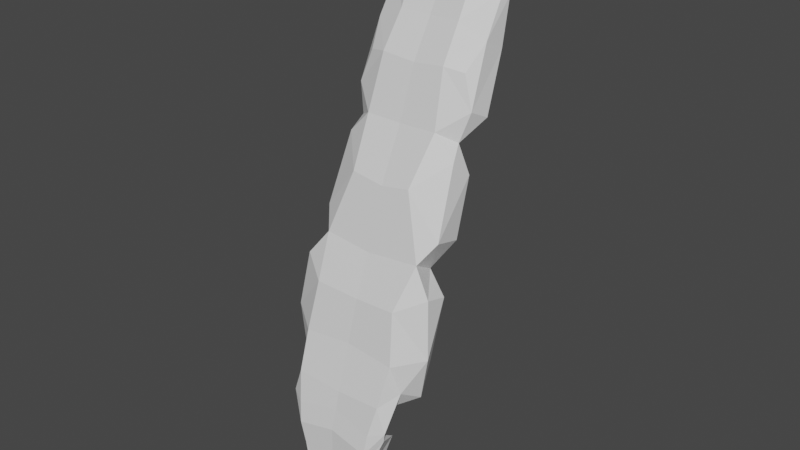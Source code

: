 # Source: Sternum.blend  (saved by Blender 2.90.8; exported with 4.5.12 LTS)
import bpy
from mathutils import Matrix  # noqa: F401  (used for matrix-valued properties, if any)

bpy.ops.wm.read_factory_settings(use_empty=True)
scene = bpy.context.scene
scene.name = 'Scene'

# ---- materials (node trees are filled in below, after node groups)
mat_default_obj = bpy.data.materials.new('Default OBJ')
mat_default_obj.use_transparent_shadow = False

# ---- material node trees
mat_default_obj.use_nodes = True; mat_default_obj.node_tree.nodes.clear()
_N = mat_default_obj.node_tree.nodes; _L = mat_default_obj.node_tree.links
n0 = _N.new('ShaderNodeBsdfPrincipled'); n0.name = 'Principled BSDF'; n0.location = (10, 300)
n0.distribution = 'GGX'
n0.subsurface_method = 'BURLEY'
n0.inputs[3].default_value = 1.45
n0.inputs[27].default_value = (0.0, 0.0, 0.0, 1.0)
n0.inputs[28].default_value = 1.0
n1 = _N.new('ShaderNodeOutputMaterial'); n1.name = 'Material Output'; n1.location = (320, 270)
_L.new(n0.outputs[0], n1.inputs[0])
n1.is_active_output = True

# ---- world
world_world = bpy.data.worlds.new('World'); scene.world = world_world
world_world.use_nodes = True; world_world.node_tree.nodes.clear()
_N = world_world.node_tree.nodes; _L = world_world.node_tree.links
n0 = _N.new('ShaderNodeOutputWorld'); n0.name = 'World Output'; n0.location = (300, 300)
n1 = _N.new('ShaderNodeBackground'); n1.name = 'Background'; n1.location = (10, 300)
n1.inputs[0].default_value = (0.05088, 0.05088, 0.05088, 1.0)
_L.new(n1.outputs[0], n0.inputs[0])
n0.is_active_output = True
world_world.color = (0.05088, 0.05088, 0.05088)
world_world.use_sun_shadow = False
world_world.sun_shadow_jitter_overblur = 0.0

# ---- meshes
me_mainskeleton_006 = bpy.data.meshes.new('mainSkeleton.006')
me_mainskeleton_006.from_pydata([(3.553, -4.593, -2.329), (3.166, -4.212, -2.301), (3.557, -3.963, -2.5), (2.872, -6.544, -1.22), (2.872, -7.568, -1.218), (3.226, -6.86, -1.196), (3.301, -6.639, -1.208), (2.872, -6.134, -1.335), (2.872, -6.33, -1.293), (3.325, -6.418, -1.242), (3.385, -6.099, -1.324), (3.301, -6.639, -1.208), (3.325, -6.418, -1.242), (2.872, -6.33, -1.293), (2.872, -6.544, -1.22), (2.872, -5.641, -1.494), (2.872, -6.134, -1.335), (3.385, -6.099, -1.324), (3.416, -5.694, -1.486), (3.352, -5.153, -1.599), (3.437, -4.72, -1.856), (2.872, -4.75, -1.813), (2.872, -5.193, -1.631), (2.872, -3.546, -2.294), (2.872, -4.108, -2.019), (3.216, -4.043, -2.002), (3.283, -3.543, -2.305), (2.872, -2.586, -2.741), (2.872, -2.992, -2.5), (3.234, -2.951, -2.482), (3.215, -2.577, -2.729), (2.872, -2.005, -3.066), (3.225, -2.027, -3.009), (3.29, -1.61, -3.316), (2.872, -1.6, -3.303), (2.518, -6.86, -1.196), (2.872, -7.568, -1.218), (2.872, -6.544, -1.22), (2.443, -6.639, -1.208), (2.418, -6.418, -1.242), (2.872, -6.33, -1.293), (2.872, -6.134, -1.335), (2.359, -6.099, -1.324), (2.872, -6.33, -1.293), (2.418, -6.418, -1.242), (2.443, -6.639, -1.208), (2.872, -6.544, -1.22), (2.359, -6.099, -1.324), (2.872, -6.134, -1.335), (2.872, -5.641, -1.494), (2.328, -5.694, -1.486), (2.872, -4.75, -1.813), (2.307, -4.72, -1.856), (2.391, -5.153, -1.599), (2.872, -5.193, -1.631), (2.528, -4.043, -2.002), (2.872, -4.108, -2.019), (2.872, -3.546, -2.294), (2.461, -3.543, -2.305), (2.51, -2.951, -2.482), (2.872, -2.992, -2.5), (2.872, -2.586, -2.741), (2.529, -2.577, -2.729), (2.454, -1.61, -3.316), (2.518, -2.027, -3.009), (2.872, -2.005, -3.066), (2.872, -1.6, -3.303), (2.872, -2.586, -2.741), (2.872, -2.005, -3.066), (2.518, -2.027, -3.009), (2.529, -2.577, -2.729), (2.51, -2.951, -2.482), (2.461, -3.543, -2.305), (2.872, -3.546, -2.294), (2.872, -2.992, -2.5), (2.528, -4.043, -2.002), (2.307, -4.72, -1.856), (2.872, -4.75, -1.813), (2.872, -4.108, -2.019), (2.391, -5.153, -1.599), (2.328, -5.694, -1.486), (2.872, -5.641, -1.494), (2.872, -5.193, -1.631), (2.458, -6.55, -1.476), (2.401, -6.239, -1.572), (2.872, -6.265, -1.567), (2.872, -6.456, -1.516), (3.225, -2.027, -3.009), (2.872, -2.005, -3.066), (2.872, -2.586, -2.741), (3.215, -2.577, -2.729), (2.872, -3.546, -2.294), (3.283, -3.543, -2.305), (3.234, -2.951, -2.482), (2.872, -2.992, -2.5), (2.872, -4.75, -1.813), (3.437, -4.72, -1.856), (3.216, -4.043, -2.002), (2.872, -4.108, -2.019), (2.872, -5.641, -1.494), (3.416, -5.694, -1.486), (3.352, -5.153, -1.599), (2.872, -5.193, -1.631), (2.872, -6.667, -1.438), (2.872, -6.456, -1.516), (3.264, -6.765, -1.43), (2.872, -6.667, -1.438), (3.264, -6.765, -1.43), (3.192, -6.976, -1.402), (3.373, -5.838, -1.742), (3.343, -6.239, -1.572), (2.872, -6.033, -1.628), (2.872, -5.78, -1.74), (3.373, -5.838, -1.742), (2.872, -6.033, -1.628), (3.306, -5.31, -1.877), (3.373, -5.838, -1.742), (2.872, -5.78, -1.74), (2.872, -5.78, -1.74), (2.872, -5.34, -1.891), (3.306, -5.31, -1.877), (3.166, -4.212, -2.301), (3.391, -4.876, -2.131), (2.872, -4.9, -2.079), (2.872, -4.269, -2.304), (3.166, -4.212, -2.301), (2.872, -4.9, -2.079), (3.182, -3.127, -2.793), (3.234, -3.709, -2.6), (2.872, -3.708, -2.58), (2.872, -3.708, -2.58), (2.872, -3.16, -2.798), (3.182, -3.127, -2.793), (2.872, -2.752, -3.034), (2.872, -2.168, -3.355), (3.175, -2.199, -3.313), (2.872, -2.752, -3.034), (3.175, -2.199, -3.313), (3.164, -2.748, -3.033), (3.175, -2.199, -3.313), (2.872, -2.168, -3.355), (3.241, -1.775, -3.609), (3.517, -2.724, -2.764), (3.536, -2.837, -2.986), (3.523, -2.361, -3.098), (3.523, -2.361, -3.098), (3.501, -2.299, -3.026), (3.517, -2.724, -2.764), (3.517, -2.724, -2.764), (3.215, -2.577, -2.729), (3.234, -2.951, -2.482), (3.437, -2.991, -2.552), (3.517, -2.724, -2.764), (3.234, -2.951, -2.482), (3.501, -2.299, -3.026), (3.225, -2.027, -3.009), (3.215, -2.577, -2.729), (3.554, -3.336, -2.508), (3.517, -2.724, -2.764), (3.437, -2.991, -2.552), (3.467, -3.641, -2.44), (3.554, -3.336, -2.508), (3.283, -3.543, -2.305), (3.234, -3.709, -2.6), (3.585, -3.438, -2.72), (3.467, -3.641, -2.44), (3.182, -3.127, -2.793), (3.536, -2.837, -2.986), (3.585, -3.438, -2.72), (3.234, -3.709, -2.6), (3.182, -3.127, -2.793), (3.585, -3.438, -2.72), (3.514, -3.786, -2.306), (3.283, -3.543, -2.305), (3.216, -4.043, -2.002), (3.437, -4.72, -1.856), (3.57, -4.51, -2.018), (3.216, -4.043, -2.002), (3.557, -3.963, -2.5), (3.467, -3.641, -2.44), (3.514, -3.786, -2.306), (3.391, -4.876, -2.131), (3.166, -4.212, -2.301), (3.553, -4.593, -2.329), (3.391, -4.876, -2.131), (3.437, -4.72, -1.856), (3.644, -4.996, -1.782), (3.639, -5.067, -2.036), (3.391, -4.876, -2.131), (3.644, -4.996, -1.782), (3.373, -5.838, -1.742), (3.306, -5.31, -1.877), (3.627, -5.701, -1.852), (3.719, -5.59, -1.694), (3.644, -4.996, -1.782), (3.352, -5.153, -1.599), (3.501, -5.997, -1.55), (3.416, -5.694, -1.486), (3.385, -6.099, -1.324), (3.373, -5.838, -1.742), (3.627, -5.701, -1.852), (3.593, -6.101, -1.752), (3.719, -5.59, -1.694), (3.416, -5.694, -1.486), (3.501, -5.997, -1.55), (3.264, -6.765, -1.43), (3.286, -6.55, -1.476), (3.391, -6.554, -1.551), (3.192, -6.976, -1.402), (3.264, -6.765, -1.43), (3.203, -7.15, -1.508), (2.872, -7.402, -1.379), (2.872, -6.667, -1.438), (3.203, -7.15, -1.508), (2.872, -7.402, -1.379), (3.203, -7.15, -1.508), (3.473, -7.631, -1.324), (3.461, -6.468, -1.338), (3.301, -6.639, -1.208), (3.226, -6.86, -1.196), (3.152, -7.265, -1.192), (3.461, -6.468, -1.338), (3.226, -6.86, -1.196), (3.516, -7.659, -0.9804), (3.152, -7.265, -1.192), (2.872, -7.568, -1.218), (2.48, -6.765, -1.43), (2.872, -6.456, -1.516), (2.872, -6.667, -1.438), (2.552, -6.976, -1.402), (2.48, -6.765, -1.43), (2.872, -6.667, -1.438), (2.872, -6.033, -1.628), (2.401, -6.239, -1.572), (2.371, -5.838, -1.742), (2.872, -6.033, -1.628), (2.371, -5.838, -1.742), (2.872, -5.78, -1.74), (2.872, -5.78, -1.74), (2.371, -5.838, -1.742), (2.438, -5.31, -1.877), (2.438, -5.31, -1.877), (2.872, -5.34, -1.891), (2.872, -5.78, -1.74), (2.872, -4.9, -2.079), (2.353, -4.876, -2.131), (2.578, -4.212, -2.301), (2.872, -4.9, -2.079), (2.578, -4.212, -2.301), (2.872, -4.269, -2.304), (2.872, -3.708, -2.58), (2.51, -3.709, -2.6), (2.562, -3.127, -2.793), (2.562, -3.127, -2.793), (2.872, -3.16, -2.798), (2.872, -3.708, -2.58), (2.569, -2.199, -3.313), (2.872, -2.168, -3.355), (2.872, -2.752, -3.034), (2.58, -2.748, -3.033), (2.569, -2.199, -3.313), (2.872, -2.752, -3.034), (2.503, -1.775, -3.609), (2.872, -2.168, -3.355), (2.569, -2.199, -3.313), (2.221, -2.361, -3.098), (2.208, -2.837, -2.986), (2.226, -2.724, -2.764), (2.226, -2.724, -2.764), (2.243, -2.299, -3.026), (2.221, -2.361, -3.098), (2.51, -2.951, -2.482), (2.529, -2.577, -2.729), (2.226, -2.724, -2.764), (2.51, -2.951, -2.482), (2.226, -2.724, -2.764), (2.306, -2.991, -2.552), (2.529, -2.577, -2.729), (2.518, -2.027, -3.009), (2.243, -2.299, -3.026), (2.306, -2.991, -2.552), (2.226, -2.724, -2.764), (2.19, -3.336, -2.508), (2.461, -3.543, -2.305), (2.19, -3.336, -2.508), (2.277, -3.641, -2.44), (2.277, -3.641, -2.44), (2.159, -3.438, -2.72), (2.51, -3.709, -2.6), (2.159, -3.438, -2.72), (2.208, -2.837, -2.986), (2.562, -3.127, -2.793), (2.159, -3.438, -2.72), (2.562, -3.127, -2.793), (2.51, -3.709, -2.6), (2.528, -4.043, -2.002), (2.461, -3.543, -2.305), (2.23, -3.786, -2.306), (2.528, -4.043, -2.002), (2.174, -4.51, -2.018), (2.307, -4.72, -1.856), (2.23, -3.786, -2.306), (2.277, -3.641, -2.44), (2.186, -3.963, -2.5), (2.191, -4.593, -2.329), (2.578, -4.212, -2.301), (2.353, -4.876, -2.131), (2.1, -4.996, -1.782), (2.307, -4.72, -1.856), (2.353, -4.876, -2.131), (2.1, -4.996, -1.782), (2.353, -4.876, -2.131), (2.105, -5.067, -2.036), (2.117, -5.701, -1.852), (2.438, -5.31, -1.877), (2.371, -5.838, -1.742), (2.391, -5.153, -1.599), (2.1, -4.996, -1.782), (2.025, -5.59, -1.694), (2.359, -6.099, -1.324), (2.328, -5.694, -1.486), (2.242, -5.997, -1.55), (2.151, -6.101, -1.752), (2.117, -5.701, -1.852), (2.371, -5.838, -1.742), (2.242, -5.997, -1.55), (2.328, -5.694, -1.486), (2.025, -5.59, -1.694), (2.353, -6.554, -1.551), (2.458, -6.55, -1.476), (2.48, -6.765, -1.43), (2.541, -7.15, -1.508), (2.48, -6.765, -1.43), (2.552, -6.976, -1.402), (2.541, -7.15, -1.508), (2.872, -6.667, -1.438), (2.872, -7.402, -1.379), (2.271, -7.631, -1.324), (2.541, -7.15, -1.508), (2.872, -7.402, -1.379), (2.518, -6.86, -1.196), (2.443, -6.639, -1.208), (2.282, -6.468, -1.338), (2.518, -6.86, -1.196), (2.282, -6.468, -1.338), (2.592, -7.265, -1.192), (2.872, -7.568, -1.218), (2.592, -7.265, -1.192), (2.228, -7.659, -0.9804), (2.401, -6.239, -1.572), (2.458, -6.55, -1.476), (2.282, -6.468, -1.338), (2.353, -6.554, -1.551), (2.282, -6.468, -1.338), (2.458, -6.55, -1.476), (2.228, -7.659, -0.9804), (2.551, -7.679, -1.342), (2.872, -7.568, -1.218), (2.872, -7.568, -1.218), (2.518, -6.86, -1.196), (2.592, -7.265, -1.192), (2.443, -6.639, -1.208), (2.263, -6.371, -1.329), (2.282, -6.468, -1.338), (2.443, -6.639, -1.208), (2.418, -6.418, -1.242), (2.263, -6.371, -1.329), (2.271, -7.631, -1.324), (2.872, -7.402, -1.379), (2.551, -7.679, -1.342), (2.551, -7.679, -1.342), (2.228, -7.659, -0.9804), (2.271, -7.631, -1.324), (2.541, -7.15, -1.508), (2.552, -6.976, -1.402), (2.872, -6.667, -1.438), (2.353, -6.554, -1.551), (2.48, -6.765, -1.43), (2.541, -7.15, -1.508), (2.025, -5.59, -1.694), (2.117, -5.701, -1.852), (2.151, -6.101, -1.752), (2.151, -6.101, -1.752), (2.242, -5.997, -1.55), (2.025, -5.59, -1.694), (2.151, -6.101, -1.752), (2.371, -5.838, -1.742), (2.401, -6.239, -1.572), (2.359, -6.099, -1.324), (2.242, -5.997, -1.55), (2.263, -6.371, -1.329), (2.418, -6.418, -1.242), (2.359, -6.099, -1.324), (2.263, -6.371, -1.329), (2.391, -5.153, -1.599), (2.025, -5.59, -1.694), (2.328, -5.694, -1.486), (2.391, -5.153, -1.599), (2.307, -4.72, -1.856), (2.1, -4.996, -1.782), (2.105, -5.067, -2.036), (2.438, -5.31, -1.877), (2.117, -5.701, -1.852), (2.105, -5.067, -2.036), (2.353, -4.876, -2.131), (2.438, -5.31, -1.877), (2.174, -4.51, -2.018), (2.191, -4.593, -2.329), (2.353, -4.876, -2.131), (2.174, -4.51, -2.018), (2.353, -4.876, -2.131), (2.307, -4.72, -1.856), (2.277, -3.641, -2.44), (2.51, -3.709, -2.6), (2.186, -3.963, -2.5), (2.23, -3.786, -2.306), (2.461, -3.543, -2.305), (2.277, -3.641, -2.44), (2.528, -4.043, -2.002), (2.23, -3.786, -2.306), (2.174, -4.51, -2.018), (2.186, -3.963, -2.5), (2.578, -4.212, -2.301), (2.191, -4.593, -2.329), (2.186, -3.963, -2.5), (2.51, -3.709, -2.6), (2.578, -4.212, -2.301), (2.208, -2.837, -2.986), (2.58, -2.748, -3.033), (2.562, -3.127, -2.793), (2.277, -3.641, -2.44), (2.19, -3.336, -2.508), (2.159, -3.438, -2.72), (2.19, -3.336, -2.508), (2.461, -3.543, -2.305), (2.51, -2.951, -2.482), (2.51, -2.951, -2.482), (2.306, -2.991, -2.552), (2.19, -3.336, -2.508), (2.518, -2.027, -3.009), (2.293, -2.076, -3.087), (2.243, -2.299, -3.026), (2.529, -2.577, -2.729), (2.243, -2.299, -3.026), (2.226, -2.724, -2.764), (2.221, -2.361, -3.098), (2.58, -2.748, -3.033), (2.208, -2.837, -2.986), (2.221, -2.361, -3.098), (2.569, -2.199, -3.313), (2.58, -2.748, -3.033), (2.569, -2.199, -3.313), (2.221, -2.361, -3.098), (2.201, -1.8, -3.44), (2.201, -1.8, -3.44), (2.503, -1.775, -3.609), (2.569, -2.199, -3.313), (2.518, -2.027, -3.009), (2.454, -1.61, -3.316), (2.201, -1.8, -3.44), (2.518, -2.027, -3.009), (2.201, -1.8, -3.44), (2.293, -2.076, -3.087), (2.872, -2.168, -3.355), (2.872, -2.752, -3.034), (2.872, -3.16, -2.798), (2.562, -3.127, -2.793), (2.562, -3.127, -2.793), (2.58, -2.748, -3.033), (2.872, -2.752, -3.034), (2.872, -3.708, -2.58), (2.872, -4.269, -2.304), (2.578, -4.212, -2.301), (2.578, -4.212, -2.301), (2.51, -3.709, -2.6), (2.872, -3.708, -2.58), (2.438, -5.31, -1.877), (2.353, -4.876, -2.131), (2.872, -4.9, -2.079), (2.438, -5.31, -1.877), (2.872, -4.9, -2.079), (2.872, -5.34, -1.891), (2.401, -6.239, -1.572), (2.872, -6.033, -1.628), (2.872, -6.265, -1.567), (2.48, -6.765, -1.43), (2.458, -6.55, -1.476), (2.872, -6.456, -1.516), (3.461, -6.468, -1.338), (3.286, -6.55, -1.476), (3.343, -6.239, -1.572), (3.286, -6.55, -1.476), (3.461, -6.468, -1.338), (3.391, -6.554, -1.551), (2.872, -7.568, -1.218), (3.193, -7.679, -1.342), (3.516, -7.659, -0.9804), (3.152, -7.265, -1.192), (3.226, -6.86, -1.196), (2.872, -7.568, -1.218), (3.48, -6.371, -1.329), (3.325, -6.418, -1.242), (3.301, -6.639, -1.208), (3.301, -6.639, -1.208), (3.461, -6.468, -1.338), (3.48, -6.371, -1.329), (3.193, -7.679, -1.342), (2.872, -7.402, -1.379), (3.473, -7.631, -1.324), (3.473, -7.631, -1.324), (3.516, -7.659, -0.9804), (3.193, -7.679, -1.342), (2.872, -6.667, -1.438), (3.192, -6.976, -1.402), (3.203, -7.15, -1.508), (3.203, -7.15, -1.508), (3.264, -6.765, -1.43), (3.391, -6.554, -1.551), (3.593, -6.101, -1.752), (3.627, -5.701, -1.852), (3.719, -5.59, -1.694), (3.719, -5.59, -1.694), (3.501, -5.997, -1.55), (3.593, -6.101, -1.752), (3.343, -6.239, -1.572), (3.373, -5.838, -1.742), (3.593, -6.101, -1.752), (3.48, -6.371, -1.329), (3.501, -5.997, -1.55), (3.385, -6.099, -1.324), (3.48, -6.371, -1.329), (3.385, -6.099, -1.324), (3.325, -6.418, -1.242), (3.416, -5.694, -1.486), (3.719, -5.59, -1.694), (3.352, -5.153, -1.599), (3.644, -4.996, -1.782), (3.437, -4.72, -1.856), (3.352, -5.153, -1.599), (3.306, -5.31, -1.877), (3.391, -4.876, -2.131), (3.639, -5.067, -2.036), (3.639, -5.067, -2.036), (3.627, -5.701, -1.852), (3.306, -5.31, -1.877), (3.391, -4.876, -2.131), (3.553, -4.593, -2.329), (3.57, -4.51, -2.018), (3.437, -4.72, -1.856), (3.391, -4.876, -2.131), (3.57, -4.51, -2.018), (3.557, -3.963, -2.5), (3.234, -3.709, -2.6), (3.467, -3.641, -2.44), (3.467, -3.641, -2.44), (3.283, -3.543, -2.305), (3.514, -3.786, -2.306), (3.57, -4.51, -2.018), (3.514, -3.786, -2.306), (3.216, -4.043, -2.002), (3.166, -4.212, -2.301), (3.234, -3.709, -2.6), (3.557, -3.963, -2.5), (3.182, -3.127, -2.793), (3.164, -2.748, -3.033), (3.536, -2.837, -2.986), (3.585, -3.438, -2.72), (3.554, -3.336, -2.508), (3.467, -3.641, -2.44), (3.234, -2.951, -2.482), (3.283, -3.543, -2.305), (3.554, -3.336, -2.508), (3.554, -3.336, -2.508), (3.437, -2.991, -2.552), (3.234, -2.951, -2.482), (3.501, -2.299, -3.026), (3.451, -2.076, -3.087), (3.225, -2.027, -3.009), (3.517, -2.724, -2.764), (3.501, -2.299, -3.026), (3.215, -2.577, -2.729), (3.536, -2.837, -2.986), (3.175, -2.199, -3.313), (3.523, -2.361, -3.098), (3.536, -2.837, -2.986), (3.164, -2.748, -3.033), (3.175, -2.199, -3.313), (3.543, -1.8, -3.44), (3.523, -2.361, -3.098), (3.175, -2.199, -3.313), (3.175, -2.199, -3.313), (3.241, -1.775, -3.609), (3.543, -1.8, -3.44), (3.543, -1.8, -3.44), (3.29, -1.61, -3.316), (3.225, -2.027, -3.009), (3.451, -2.076, -3.087), (3.543, -1.8, -3.44), (3.225, -2.027, -3.009), (2.872, -2.168, -3.355), (3.182, -3.127, -2.793), (2.872, -3.16, -2.798), (2.872, -2.752, -3.034), (2.872, -2.752, -3.034), (3.164, -2.748, -3.033), (3.182, -3.127, -2.793), (3.166, -4.212, -2.301), (2.872, -4.269, -2.304), (2.872, -3.708, -2.58), (2.872, -3.708, -2.58), (3.234, -3.709, -2.6), (3.166, -4.212, -2.301), (2.872, -4.9, -2.079), (3.391, -4.876, -2.131), (3.306, -5.31, -1.877), (2.872, -5.34, -1.891), (2.872, -4.9, -2.079), (3.306, -5.31, -1.877), (3.343, -6.239, -1.572), (3.286, -6.55, -1.476), (2.872, -6.265, -1.567), (2.872, -6.265, -1.567), (2.872, -6.033, -1.628), (3.343, -6.239, -1.572), (2.872, -6.456, -1.516), (2.872, -6.265, -1.567), (3.286, -6.55, -1.476), (2.872, -6.456, -1.516), (3.286, -6.55, -1.476), (3.264, -6.765, -1.43), (2.872, -2.168, -3.355), (3.241, -1.775, -3.609), (2.658, -1.94, -3.502), (2.872, -1.773, -3.581), (2.489, -1.77, -3.544), (2.872, -1.773, -3.581), (3.156, -1.866, -3.55), (3.056, -1.971, -3.482)], [], [(0, 1, 2), (461, 462, 452), (452, 462, 443), (455, 635, 66), (632, 455, 634), (3, 4, 5), (3, 5, 6), (7, 8, 9), (7, 9, 10), (11, 12, 13), (11, 13, 14), (15, 16, 17), (15, 17, 18), (19, 20, 21), (19, 21, 22), (23, 24, 25), (23, 25, 26), (27, 28, 29), (27, 29, 30), (31, 32, 33), (31, 33, 34), (35, 36, 37), (35, 37, 38), (39, 40, 41), (39, 41, 42), (43, 44, 45), (43, 45, 46), (47, 48, 49), (47, 49, 50), (51, 52, 53), (51, 53, 54), (55, 56, 57), (55, 57, 58), (59, 60, 61), (59, 61, 62), (63, 64, 65), (63, 65, 66), (67, 68, 69), (67, 69, 70), (71, 72, 73), (71, 73, 74), (75, 76, 77), (75, 77, 78), (79, 80, 81), (79, 81, 82), (83, 84, 85), (83, 85, 86), (87, 88, 89), (87, 89, 90), (91, 92, 93), (91, 93, 94), (95, 96, 97), (95, 97, 98), (99, 100, 101), (99, 101, 102), (103, 104, 105), (106, 107, 108), (109, 110, 111), (112, 113, 114), (115, 116, 117), (118, 119, 120), (121, 122, 123), (124, 125, 126), (127, 128, 129), (130, 131, 132), (133, 134, 135), (136, 137, 138), (139, 140, 637, 141), (142, 143, 144), (145, 146, 147), (148, 149, 150), (151, 152, 153), (154, 155, 156), (157, 158, 159), (160, 161, 162), (163, 164, 165), (166, 167, 168), (169, 170, 171), (172, 173, 174), (175, 176, 177), (178, 179, 180), (181, 182, 183), (184, 185, 186), (187, 188, 189), (190, 191, 192), (193, 194, 195), (196, 197, 198), (199, 200, 201), (504, 623, 530), (202, 203, 204), (205, 206, 207), (208, 209, 210), (211, 212, 213), (214, 215, 216), (217, 218, 219), (220, 221, 222), (223, 224, 225), (526, 623, 528), (226, 227, 228), (229, 230, 231), (232, 233, 234), (235, 236, 237), (238, 239, 240), (241, 242, 243), (244, 245, 246), (247, 248, 249), (250, 251, 252), (253, 254, 255), (256, 257, 258), (259, 260, 261), (262, 263, 264), (265, 266, 267), (268, 269, 270), (271, 272, 273), (274, 275, 276), (277, 278, 279), (280, 281, 282), (283, 284, 285), (286, 287, 288), (289, 290, 291), (292, 293, 294), (295, 296, 297), (298, 299, 300), (301, 302, 303), (304, 305, 306), (307, 308, 309), (310, 311, 312), (313, 314, 315), (316, 317, 318), (319, 320, 321), (322, 323, 324), (325, 326, 327), (328, 329, 330), (331, 332, 333), (334, 335, 336), (337, 338, 339), (340, 341, 342), (343, 344, 345), (346, 347, 348), (349, 350, 351), (352, 353, 354), (355, 356, 357), (358, 359, 360), (361, 362, 363), (364, 365, 366), (367, 368, 369), (370, 371, 372), (373, 374, 375), (376, 377, 378), (379, 380, 381), (382, 383, 384), (385, 386, 387), (388, 389, 390), (391, 392, 393), (394, 395, 396), (397, 398, 399), (400, 401, 402), (403, 404, 405), (406, 407, 408), (409, 410, 411), (412, 413, 414), (415, 416, 417), (418, 419, 420), (421, 422, 423), (424, 425, 426), (427, 428, 429), (430, 431, 432), (433, 434, 435), (436, 437, 438), (439, 440, 441), (442, 443, 444), (445, 446, 447), (448, 449, 450), (451, 452, 453), (454, 455, 456), (457, 458, 459), (460, 461, 462), (633, 630, 632, 634), (464, 465, 466), (467, 468, 469), (470, 471, 472), (473, 474, 475), (476, 477, 478), (479, 480, 481), (482, 483, 484), (485, 486, 487), (488, 489, 490), (491, 492, 493), (494, 495, 496), (497, 498, 499), (500, 501, 502), (503, 504, 505), (506, 507, 508), (509, 510, 511), (512, 513, 514), (515, 516, 517), (518, 519, 520), (521, 522, 523), (524, 525, 526), (527, 528, 529), (530, 531, 532), (533, 534, 535), (536, 537, 538), (539, 540, 541), (542, 543, 544), (545, 546, 547), (548, 549, 550), (551, 552, 553), (554, 555, 556), (557, 558, 559), (560, 561, 562), (563, 564, 565), (566, 567, 568), (569, 570, 571), (572, 573, 574), (575, 576, 577), (578, 579, 580), (581, 582, 583), (584, 585, 586), (587, 588, 589), (590, 591, 592), (593, 594, 595), (596, 597, 598), (600, 601, 602), (603, 604, 605), (606, 607, 608), (609, 610, 611), (612, 613, 614), (615, 616, 617), (618, 619, 620), (621, 622, 623), (624, 625, 626), (627, 628, 629), (635, 631, 599, 636, 463), (424, 420, 419), (424, 423, 420), (403, 395, 399), (403, 402, 395), (385, 482, 389), (363, 482, 393), (389, 482, 393), (438, 444, 447, 432), (579, 597, 596), (588, 597, 579), (584, 572, 578), (584, 566, 572), (557, 562, 558), (546, 562, 557), (542, 534, 536), (543, 542, 534), (530, 623, 528), (517, 497, 504), (517, 497, 515), (509, 515, 497), (510, 509, 497), (376, 360, 363), (378, 360, 376), (378, 372, 360), (372, 371, 360), (507, 511, 499), (370, 507, 499), (632, 635, 455), (66, 455, 458), (455, 461, 458), (631, 597, 594), (66, 631, 594), (635, 66, 631)])
me_mainskeleton_006.polygons.foreach_set('use_smooth', [1, 0, 0, 0, 0, 1, 1, 1, 1, 1, 1, 1, 1, 1, 1, 1, 1, 1, 1, 1, 1, 1, 1, 1, 1, 1, 1, 1, 1, 1, 1, 1, 1, 1, 1, 1, 1, 1, 1, 1, 1, 1, 1, 1, 1, 1, 1, 1, 1, 1, 1, 1, 1, 1, 1, 0, 0, 0, 0, 0, 0, 1, 0, 0, 0, 0, 0, 0, 0, 0, 0, 0, 0, 0, 0, 0, 0, 0, 0, 0, 0, 0, 0, 0, 0, 0, 0, 0, 0, 0, 0, 0, 0, 0, 0, 0, 0, 0, 0, 0, 0, 0, 0, 0, 1, 0, 0, 1, 0, 0, 0, 0, 0, 0, 0, 0, 0, 0, 0, 0, 0, 1, 0, 0, 0, 0, 0, 0, 0, 0, 0, 0, 0, 0, 1, 0, 1, 0, 0, 0, 0, 0, 0, 0, 0, 0, 1, 0, 0, 0, 0, 0, 0, 0, 0, 0, 0, 0, 0, 0, 0, 0, 0, 0, 0, 0, 0, 0, 0, 0, 0, 0, 0, 0, 1, 0, 0, 0, 0, 0, 0, 0, 1, 0, 0, 0, 0, 0, 0, 0, 0, 0, 0, 0, 0, 0, 0, 0, 0, 0, 0, 0, 0, 0, 0, 0, 0, 0, 0, 0, 0, 0, 0, 0, 0, 0, 0, 1, 0, 0, 0, 0, 0, 0, 0, 0, 1, 0, 0, 0, 0, 0, 0, 0, 0, 0, 0, 0, 0, 0, 0, 0, 0, 0, 0, 0, 0, 0, 0, 0, 0, 0, 0, 0, 0, 0, 0, 0, 1, 0, 0, 0, 0, 0, 0, 0, 0])
me_mainskeleton_006.materials.append(mat_default_obj)
me_mainskeleton_006.use_remesh_fix_poles = True
me_mainskeleton_006.use_remesh_preserve_attributes = False
me_mainskeleton_006.use_mirror_vertex_groups = False
me_mainskeleton_006.update()
me_mainskeleton_006.normals_split_custom_set([tuple(v) for v in zip(*[iter([-0.2998, -0.2429, -0.9225, -0.148, -0.2581, -0.9547, -0.3435, -0.238, -0.9085, 0.8923, -0.2108, -0.3992, 0.8923, -0.2108, -0.3992, 0.8923, -0.2108, -0.3992, 0.9664, -0.2418, -0.08693, 0.9664, -0.2418, -0.08693, 0.9664, -0.2418, -0.08693, -0.03605, -0.8482, 0.5284, -0.03605, -0.8482, 0.5284, -0.03605, -0.8482, 0.5284, 0.6935, 0.7138, 0.09795, 0.6935, 0.7138, 0.09795, 0.6935, 0.7138, 0.09795, -0.054, 0.0141, 0.9984, -0.05398, 0.01413, 0.9984, -0.05399, 0.01412, 0.9984, -0.054, 0.0141, 0.9984, -0.05399, 0.01412, 0.9984, -0.05398, 0.01412, 0.9984, -0.04915, 0.2404, 0.9694, -0.04914, 0.2404, 0.9694, -0.04915, 0.2404, 0.9694, -0.04915, 0.2404, 0.9694, -0.04915, 0.2404, 0.9694, -0.04915, 0.2404, 0.9694, -0.01973, 0.238, 0.9711, -0.01971, 0.238, 0.9711, -0.01973, 0.238, 0.9711, -0.01973, 0.238, 0.9711, -0.01973, 0.238, 0.9711, -0.01972, 0.238, 0.9711, -0.01148, 0.3359, 0.9418, -0.01059, 0.3368, 0.9415, -0.01059, 0.3368, 0.9415, -0.01148, 0.3359, 0.9418, -0.01059, 0.3368, 0.9415, -0.0106, 0.3368, 0.9415, -0.02058, 0.4491, 0.8932, -0.02061, 0.4491, 0.8932, -0.02059, 0.4491, 0.8932, -0.02058, 0.4491, 0.8932, -0.02059, 0.4491, 0.8932, -0.02059, 0.4491, 0.8932, -0.05026, 0.4806, 0.8755, -0.05026, 0.4806, 0.8755, -0.05024, 0.4806, 0.8755, -0.05026, 0.4806, 0.8755, -0.05024, 0.4806, 0.8755, -0.05026, 0.4806, 0.8755, -0.07424, 0.5279, 0.8461, -0.07421, 0.5279, 0.846, -0.0742, 0.5279, 0.846, -0.07424, 0.5279, 0.8461, -0.0742, 0.5279, 0.846, -0.07421, 0.5279, 0.846, -0.0234, 0.5528, 0.833, -0.02339, 0.5528, 0.833, -0.02341, 0.5528, 0.833, -0.0234, 0.5528, 0.833, -0.02341, 0.5528, 0.833, -0.0234, 0.5528, 0.833, 0.05399, 0.01412, 0.9984, 0.05401, 0.01409, 0.9984, 0.054, 0.0141, 0.9984, 0.05399, 0.01412, 0.9984, 0.054, 0.0141, 0.9984, 0.05398, 0.01412, 0.9984, 0.04915, 0.2404, 0.9694, 0.04915, 0.2404, 0.9694, 0.04915, 0.2404, 0.9694, 0.04915, 0.2404, 0.9694, 0.04915, 0.2404, 0.9694, 0.04915, 0.2404, 0.9694, 0.01974, 0.238, 0.9711, 0.01975, 0.238, 0.9711, 0.01973, 0.238, 0.9711, 0.01974, 0.238, 0.9711, 0.01973, 0.238, 0.9711, 0.01972, 0.238, 0.9711, 0.01059, 0.3368, 0.9415, 0.01059, 0.3368, 0.9415, 0.01182, 0.3356, 0.9419, 0.01059, 0.3368, 0.9415, 0.01182, 0.3356, 0.9419, 0.0106, 0.3368, 0.9415, 0.02059, 0.4491, 0.8932, 0.02061, 0.4491, 0.8932, 0.02058, 0.4491, 0.8932, 0.02059, 0.4491, 0.8932, 0.02058, 0.4491, 0.8932, 0.02059, 0.4491, 0.8932, 0.05024, 0.4806, 0.8755, 0.05026, 0.4806, 0.8755, 0.05026, 0.4806, 0.8755, 0.05024, 0.4806, 0.8755, 0.05026, 0.4806, 0.8755, 0.05027, 0.4806, 0.8755, 0.0742, 0.5279, 0.846, 0.07421, 0.5279, 0.846, 0.0742, 0.5279, 0.846, 0.0742, 0.5279, 0.846, 0.0742, 0.5279, 0.846, 0.07421, 0.5279, 0.846, 0.02341, 0.5528, 0.833, 0.02339, 0.5528, 0.833, 0.0234, 0.5528, 0.833, 0.02341, 0.5528, 0.833, 0.0234, 0.5528, 0.833, 0.0234, 0.5528, 0.833, 0.07736, 0.471, 0.8787, 0.07736, 0.471, 0.8787, 0.07734, 0.471, 0.8787, 0.07736, 0.471, 0.8787, 0.07734, 0.471, 0.8787, 0.07734, 0.471, 0.8787, 0.02642, 0.3155, 0.9486, 0.02641, 0.3155, 0.9486, 0.02643, 0.3155, 0.9486, 0.02642, 0.3155, 0.9486, 0.02643, 0.3155, 0.9486, 0.02645, 0.3155, 0.9486, -0.0004643, 0.2576, 0.9662, -0.0004468, 0.2576, 0.9662, -0.0004493, 0.2576, 0.9662, -0.0004643, 0.2576, 0.9662, -0.0004493, 0.2576, 0.9662, -0.0004849, 0.2576, 0.9662, 0.03426, 0.2433, 0.9693, 0.03428, 0.2433, 0.9693, 0.03425, 0.2433, 0.9693, 0.03426, 0.2433, 0.9693, 0.03425, 0.2433, 0.9693, 0.03427, 0.2433, 0.9693, -0.0171, -0.2819, -0.9593, -0.01712, -0.2819, -0.9593, -0.01713, -0.2819, -0.9593, -0.0171, -0.2819, -0.9593, -0.01713, -0.2819, -0.9593, -0.01711, -0.2819, -0.9593, -0.07734, 0.471, 0.8787, -0.07736, 0.471, 0.8787, -0.07732, 0.471, 0.8787, -0.07734, 0.471, 0.8787, -0.07732, 0.471, 0.8787, -0.07734, 0.471, 0.8787, -0.02643, 0.3155, 0.9486, -0.02642, 0.3155, 0.9486, -0.02642, 0.3155, 0.9486, -0.02643, 0.3155, 0.9486, -0.02642, 0.3155, 0.9486, -0.02645, 0.3155, 0.9486, 0.0004492, 0.2576, 0.9662, 0.0004473, 0.2576, 0.9662, 0.000464, 0.2576, 0.9662, 0.0004492, 0.2576, 0.9662, 0.000464, 0.2576, 0.9662, 0.0004841, 0.2576, 0.9663, -0.03425, 0.2433, 0.9693, -0.03428, 0.2433, 0.9693, -0.03429, 0.2433, 0.9693, -0.03425, 0.2433, 0.9693, -0.03429, 0.2433, 0.9693, -0.03427, 0.2433, 0.9693, -0.06798, -0.3471, -0.9354, -0.06798, -0.3471, -0.9354, -0.06798, -0.3471, -0.9354, -0.01272, -0.1295, -0.9915, -0.01272, -0.1295, -0.9915, -0.01272, -0.1295, -0.9915, -0.05839, -0.3857, -0.9208, -0.05839, -0.3857, -0.9208, -0.05839, -0.3857, -0.9208, -0.04998, -0.4032, -0.9138, -0.04998, -0.4032, -0.9138, -0.04998, -0.4032, -0.9138, -0.03272, -0.2521, -0.9671, -0.03272, -0.2521, -0.9671, -0.03272, -0.2521, -0.9671, 0.05288, -0.3244, -0.9444, 0.05288, -0.3244, -0.9444, 0.05288, -0.3244, -0.9444, -0.08227, -0.2731, -0.9585, -0.08227, -0.2731, -0.9585, -0.08227, -0.2731, -0.9585, 0.07385, -0.3337, -0.9398, 0.07385, -0.3337, -0.9398, 0.07385, -0.3337, -0.9398, -0.05114, -0.3196, -0.9462, -0.05114, -0.3196, -0.9462, -0.05114, -0.3196, -0.9462, 0.05419, -0.369, -0.9278, 0.05419, -0.369, -0.9278, 0.05419, -0.369, -0.9278, 0.07079, -0.4806, -0.8741, 0.07079, -0.4806, -0.8741, 0.07079, -0.4806, -0.8741, 0.01081, -0.4558, -0.89, 0.01081, -0.4558, -0.89, 0.01081, -0.4558, -0.89, 0.05299, -0.5759, -0.8158, 0.05299, -0.5759, -0.8158, 0.05299, -0.5759, -0.8158, 0.05299, -0.5759, -0.8158, 0.9973, 0.04069, 0.06113, 0.9973, 0.04069, 0.06113, 0.9973, 0.04069, 0.06113, 0.9742, 0.1443, 0.1734, 0.9742, 0.1443, 0.1734, 0.9742, 0.1443, 0.1734, 0.3476, 0.5295, 0.7738, 0.3476, 0.5295, 0.7738, 0.3476, 0.5295, 0.7738, 0.3704, 0.5067, 0.7785, 0.3704, 0.5067, 0.7785, 0.3704, 0.5067, 0.7785, 0.4439, 0.4002, 0.8017, 0.4439, 0.4002, 0.8017, 0.4439, 0.4002, 0.8017, 0.6849, 0.3159, 0.6566, 0.6849, 0.3159, 0.6566, 0.6849, 0.3159, 0.6566, 0.5941, 0.01089, 0.8043, 0.5941, 0.01089, 0.8043, 0.5941, 0.01089, 0.8043, 0.4855, -0.7921, -0.37, 0.4855, -0.7921, -0.37, 0.4855, -0.7921, -0.37, -0.1536, -0.4112, -0.8985, -0.1536, -0.4112, -0.8985, -0.1536, -0.4112, -0.8985, -0.07586, -0.3211, -0.944, -0.07586, -0.3211, -0.944, -0.07586, -0.3211, -0.944, 0.4458, 0.4204, 0.7903, 0.4458, 0.4204, 0.7903, 0.4458, 0.4204, 0.7903, 0.472, 0.3299, 0.8175, 0.472, 0.3299, 0.8175, 0.472, 0.3299, 0.8175, 0.9605, 0.2759, -0.03645, 0.9605, 0.2759, -0.03645, 0.9605, 0.2759, -0.03645, -0.41, -0.3542, -0.8405, -0.41, -0.3542, -0.8405, -0.41, -0.3542, -0.8405, 0.7808, 0.479, -0.4012, 0.7808, 0.479, -0.4012, 0.7808, 0.479, -0.4012, 0.6471, 0.7306, -0.2178, 0.6471, 0.7306, -0.2178, 0.6471, 0.7306, -0.2178, -0.2583, -0.2705, -0.9274, -0.2583, -0.2705, -0.9274, -0.2583, -0.2705, -0.9274, 0.4469, 0.1865, 0.8749, 0.4469, 0.1865, 0.8749, 0.4469, 0.1865, 0.8749, 0.8532, 0.1363, 0.5034, 0.8532, 0.1363, 0.5034, 0.8532, 0.1363, 0.5034, -0.2935, -0.2097, -0.9327, -0.2935, -0.2097, -0.9327, -0.2935, -0.2097, -0.9327, 0.8382, -0.111, -0.5339, 0.8382, -0.111, -0.5339, 0.8382, -0.111, -0.5339, 0.5665, -0.01199, 0.824, 0.5665, -0.01199, 0.824, 0.5665, -0.01199, 0.824, -0.5808, -0.1117, -0.8063, -0.5808, -0.1117, -0.8063, -0.5808, -0.1117, -0.8063, -0.8562, 0.2294, -0.463, -0.8562, 0.2294, -0.463, -0.8562, 0.2294, -0.463, -0.3125, -0.07648, -0.9468, -0.3125, -0.07648, -0.9468, -0.3125, -0.07648, -0.9468, -0.06459, -0.3884, -0.9192, -0.06459, -0.3884, -0.9192, -0.06459, -0.3884, -0.9192, 0.7445, -0.2183, 0.631, 0.7445, -0.2183, 0.631, 0.7445, -0.2183, 0.631, 0.6411, -0.1097, 0.7596, 0.6411, -0.1097, 0.7596, 0.6411, -0.1097, 0.7596, -0.3127, 0.209, 0.9266, -0.3127, 0.209, 0.9266, -0.3127, 0.209, 0.9266, -0.672, 0.4887, -0.5564, -0.672, 0.4887, -0.5564, -0.672, 0.4887, -0.5564, 0.06798, -0.3471, -0.9354, 0.06798, -0.3471, -0.9354, 0.06798, -0.3471, -0.9354, 0.01272, -0.1295, -0.9915, 0.01272, -0.1295, -0.9915, 0.01272, -0.1295, -0.9915, 0.05839, -0.3857, -0.9208, 0.05839, -0.3857, -0.9208, 0.05839, -0.3857, -0.9208, 0.04998, -0.4032, -0.9138, 0.04998, -0.4032, -0.9138, 0.04998, -0.4032, -0.9138, 0.03272, -0.2521, -0.9671, 0.03272, -0.2521, -0.9671, 0.03272, -0.2521, -0.9671, -0.05288, -0.3244, -0.9444, -0.05288, -0.3244, -0.9444, -0.05288, -0.3244, -0.9444, 0.08227, -0.2731, -0.9585, 0.08227, -0.2731, -0.9585, 0.08227, -0.2731, -0.9585, -0.07385, -0.3337, -0.9398, -0.07385, -0.3337, -0.9398, -0.07385, -0.3337, -0.9398, 0.05114, -0.3196, -0.9462, 0.05114, -0.3196, -0.9462, 0.05114, -0.3196, -0.9462, -0.05419, -0.369, -0.9278, -0.05419, -0.369, -0.9278, -0.05419, -0.369, -0.9278, -0.07079, -0.4806, -0.8741, -0.07079, -0.4806, -0.8741, -0.07079, -0.4806, -0.8741, -0.01081, -0.4558, -0.89, -0.01081, -0.4558, -0.89, -0.01081, -0.4558, -0.89, -0.05299, -0.5759, -0.8158, -0.05299, -0.5759, -0.8158, -0.05299, -0.5759, -0.8158, -0.9973, 0.04069, 0.06113, -0.9973, 0.04069, 0.06113, -0.9973, 0.04069, 0.06113, -0.9742, 0.1443, 0.1734, -0.9742, 0.1443, 0.1734, -0.9742, 0.1443, 0.1734, -0.3476, 0.5295, 0.7738, -0.3476, 0.5295, 0.7738, -0.3476, 0.5295, 0.7738, -0.3704, 0.5067, 0.7785, -0.3704, 0.5067, 0.7785, -0.3704, 0.5067, 0.7785, -0.4439, 0.4002, 0.8017, -0.4439, 0.4002, 0.8017, -0.4439, 0.4002, 0.8017, -0.6849, 0.3159, 0.6566, -0.6849, 0.3159, 0.6566, -0.6849, 0.3159, 0.6566, -0.5941, 0.01089, 0.8043, -0.5941, 0.01089, 0.8043, -0.5941, 0.01089, 0.8043, -0.4855, -0.7921, -0.37, -0.4855, -0.7921, -0.37, -0.4855, -0.7921, -0.37, 0.1536, -0.4112, -0.8985, 0.1536, -0.4112, -0.8985, 0.1536, -0.4112, -0.8985, 0.07586, -0.3211, -0.944, 0.07586, -0.3211, -0.944, 0.07586, -0.3211, -0.944, -0.4458, 0.4204, 0.7903, -0.4458, 0.4204, 0.7903, -0.4458, 0.4204, 0.7903, -0.472, 0.3299, 0.8175, -0.472, 0.3299, 0.8175, -0.472, 0.3299, 0.8175, -0.9605, 0.2759, -0.03645, -0.9605, 0.2759, -0.03645, -0.9605, 0.2759, -0.03645, 0.41, -0.3542, -0.8405, 0.41, -0.3542, -0.8405, 0.41, -0.3542, -0.8405, -0.7808, 0.479, -0.4012, -0.7808, 0.479, -0.4012, -0.7808, 0.479, -0.4012, -0.6471, 0.7306, -0.2178, -0.6471, 0.7306, -0.2178, -0.6471, 0.7306, -0.2178, 0.2583, -0.2705, -0.9274, 0.2583, -0.2705, -0.9274, 0.2583, -0.2705, -0.9274, -0.4469, 0.1865, 0.8749, -0.4469, 0.1865, 0.8749, -0.4469, 0.1865, 0.8749, -0.8532, 0.1363, 0.5034, -0.8532, 0.1363, 0.5034, -0.8532, 0.1363, 0.5034, 0.2935, -0.2097, -0.9327, 0.2935, -0.2097, -0.9327, 0.2935, -0.2097, -0.9327, -0.5665, -0.01199, 0.824, -0.5665, -0.01199, 0.824, -0.5665, -0.01199, 0.824, 0.5808, -0.1117, -0.8063, 0.5808, -0.1117, -0.8063, 0.5808, -0.1117, -0.8063, 0.8562, 0.2294, -0.463, 0.8562, 0.2294, -0.463, 0.8562, 0.2294, -0.463, 0.3125, -0.07648, -0.9468, 0.3125, -0.07648, -0.9468, 0.3125, -0.07648, -0.9468, 0.06459, -0.3884, -0.9192, 0.06459, -0.3884, -0.9192, 0.06459, -0.3884, -0.9192, -0.7445, -0.2183, 0.631, -0.7445, -0.2183, 0.631, -0.7445, -0.2183, 0.631, -0.6411, -0.1097, 0.7596, -0.6411, -0.1097, 0.7596, -0.6411, -0.1097, 0.7596, 0.3127, 0.209, 0.9266, 0.3127, 0.209, 0.9266, 0.3127, 0.209, 0.9266, -0.6739, -0.3271, -0.6625, -0.6739, -0.3271, -0.6625, -0.6739, -0.3271, -0.6625, 0.1897, 0.931, -0.3119, 0.1897, 0.931, -0.3119, 0.1897, 0.931, -0.3119, 0.2266, -0.9402, 0.2543, 0.2266, -0.9402, 0.2543, 0.2266, -0.9402, 0.2543, 0.1291, 0.03377, 0.9911, 0.1291, 0.03377, 0.9911, 0.1291, 0.03377, 0.9911, -0.7404, -0.2083, 0.6391, -0.7404, -0.2083, 0.6391, -0.7404, -0.2083, 0.6391, -0.4688, 0.08129, 0.8795, -0.4688, 0.08129, 0.8795, -0.4688, 0.08129, 0.8795, -0.07176, -0.04901, -0.9962, -0.07176, -0.04901, -0.9962, -0.07176, -0.04901, -0.9962, -0.1756, -0.9791, -0.1029, -0.9874, 0.1078, -0.1154, -0.8726, -0.4654, -0.1482, -0.5314, 0.4672, -0.7066, -0.5314, 0.4672, -0.7066, -0.5314, 0.4672, -0.7066, 0.8446, 0.2316, -0.4828, 0.8446, 0.2316, -0.4828, 0.8446, 0.2316, -0.4828, -0.8997, -0.1774, -0.3989, -0.8997, -0.1774, -0.3989, -0.8997, -0.1774, -0.3989, -0.8219, -0.2608, 0.5065, -0.8219, -0.2608, 0.5065, -0.8219, -0.2608, 0.5065, 0.4278, -0.3254, -0.8433, 0.4278, -0.3254, -0.8433, 0.4278, -0.3254, -0.8433, -0.7984, 0.2725, 0.5369, -0.7984, 0.2725, 0.5369, -0.7984, 0.2725, 0.5369, -0.4508, 0.144, 0.8809, -0.4508, 0.144, 0.8809, -0.4508, 0.144, 0.8809, -0.4924, 0.2325, 0.8387, -0.4924, 0.2325, 0.8387, -0.4924, 0.2325, 0.8387, -0.2897, 0.4461, 0.8468, -0.2897, 0.4461, 0.8468, -0.2897, 0.4461, 0.8468, 0.252, -0.2656, -0.9306, 0.252, -0.2656, -0.9306, 0.252, -0.2656, -0.9306, 0.05337, -0.4965, -0.8664, 0.05337, -0.4965, -0.8664, 0.05337, -0.4965, -0.8664, -0.8869, -0.4561, 0.07357, -0.8869, -0.4561, 0.07357, -0.8869, -0.4561, 0.07357, -0.8778, -0.4647, 0.1158, -0.8778, -0.4647, 0.1158, -0.8778, -0.4647, 0.1158, -0.4816, 0.2897, -0.8271, -0.4816, 0.2897, -0.8271, -0.4816, 0.2897, -0.8271, -0.6515, 0.6164, 0.4422, -0.6515, 0.6164, 0.4422, -0.6515, 0.6164, 0.4422, -0.502, 0.3536, 0.7893, -0.502, 0.3536, 0.7893, -0.502, 0.3536, 0.7893, 0.3103, -0.2471, -0.918, 0.3103, -0.2471, -0.918, 0.3103, -0.2471, -0.918, 0.1237, -0.4947, -0.8602, 0.1237, -0.4947, -0.8602, 0.1237, -0.4947, -0.8602, 0.02366, -0.5343, -0.845, 0.02366, -0.5343, -0.845, 0.02366, -0.5343, -0.845, -0.9463, -0.2143, 0.2419, -0.9463, -0.2143, 0.2419, -0.9463, -0.2143, 0.2419, -0.4204, 0.2911, 0.8594, -0.4204, 0.2911, 0.8594, -0.4204, 0.2911, 0.8594, -0.3598, 0.2378, 0.9022, -0.3598, 0.2378, 0.9022, -0.3598, 0.2378, 0.9022, -0.3702, 0.321, 0.8717, -0.3702, 0.321, 0.8717, -0.3702, 0.321, 0.8717, -0.3374, 0.5034, 0.7954, -0.3374, 0.5034, 0.7954, -0.3374, 0.5034, 0.7954, -0.0662, -0.2263, -0.9718, -0.0662, -0.2263, -0.9718, -0.0662, -0.2263, -0.9718, -0.3167, -0.437, -0.8418, -0.3167, -0.437, -0.8418, -0.3167, -0.437, -0.8418, -0.2698, -0.5071, -0.8186, -0.2698, -0.5071, -0.8186, -0.2698, -0.5071, -0.8186, -0.3655, -0.5694, -0.7364, -0.3655, -0.5694, -0.7364, -0.3655, -0.5694, -0.7364, -0.6246, 0.3978, 0.672, -0.6246, 0.3978, 0.672, -0.6246, 0.3978, 0.672, -0.3663, 0.6827, 0.6322, -0.3663, 0.6827, 0.6322, -0.3663, 0.6827, 0.6322, 0.001933, -0.4276, -0.9039, 0.001933, -0.4276, -0.9039, 0.001933, -0.4276, -0.9039, 0.001933, -0.4276, -0.9039, -0.06721, -0.499, -0.864, -0.06721, -0.499, -0.864, -0.06721, -0.499, -0.864, -0.01167, -0.5332, -0.8459, -0.01167, -0.5332, -0.8459, -0.01167, -0.5332, -0.8459, -0.09418, -0.4407, -0.8927, -0.09418, -0.4407, -0.8927, -0.09418, -0.4407, -0.8927, 0.04722, -0.5058, -0.8614, 0.04722, -0.5058, -0.8614, 0.04722, -0.5058, -0.8614, 0.06272, -0.4948, -0.8667, 0.06272, -0.4948, -0.8667, 0.06272, -0.4948, -0.8667, -0.05685, -0.3932, -0.9177, -0.05685, -0.3932, -0.9177, -0.05685, -0.3932, -0.9177, -0.00474, -0.2539, -0.9672, -0.00474, -0.2539, -0.9672, -0.00474, -0.2539, -0.9672, -0.04662, -0.2129, -0.976, -0.04662, -0.2129, -0.976, -0.04662, -0.2129, -0.976, 0.6739, -0.3271, -0.6625, 0.6739, -0.3271, -0.6625, 0.6739, -0.3271, -0.6625, -0.1897, 0.931, -0.3119, -0.1897, 0.931, -0.3119, -0.1897, 0.931, -0.3119, -0.2266, -0.9402, 0.2543, -0.2266, -0.9402, 0.2543, -0.2266, -0.9402, 0.2543, -0.1291, 0.03377, 0.9911, -0.1291, 0.03377, 0.9911, -0.1291, 0.03377, 0.9911, 0.4688, 0.08129, 0.8795, 0.4688, 0.08129, 0.8795, 0.4688, 0.08129, 0.8795, 0.7404, -0.2083, 0.6391, 0.7404, -0.2083, 0.6391, 0.7404, -0.2083, 0.6391, 0.07176, -0.04901, -0.9962, 0.07176, -0.04901, -0.9962, 0.07176, -0.04901, -0.9962, 0.1756, -0.9791, -0.1029, 0.1756, -0.9791, -0.1029, 0.1756, -0.9791, -0.1029, 0.5314, 0.4672, -0.7066, 0.5314, 0.4672, -0.7066, 0.5314, 0.4672, -0.7066, -0.8446, 0.2316, -0.4828, -0.8446, 0.2316, -0.4828, -0.8446, 0.2316, -0.4828, 0.8997, -0.1773, -0.3989, 0.8997, -0.1773, -0.3989, 0.8997, -0.1773, -0.3989, 0.8219, -0.2608, 0.5065, 0.8219, -0.2608, 0.5065, 0.8219, -0.2608, 0.5065, -0.4278, -0.3254, -0.8433, -0.4278, -0.3254, -0.8433, -0.4278, -0.3254, -0.8433, 0.7984, 0.2725, 0.5369, 0.7984, 0.2725, 0.5369, 0.7984, 0.2725, 0.5369, 0.4508, 0.144, 0.8809, 0.4508, 0.144, 0.8809, 0.4508, 0.144, 0.8809, 0.4924, 0.2325, 0.8387, 0.4924, 0.2325, 0.8387, 0.4924, 0.2325, 0.8387, 0.2897, 0.4461, 0.8468, 0.2897, 0.4461, 0.8468, 0.2897, 0.4461, 0.8468, -0.05337, -0.4965, -0.8664, -0.05337, -0.4965, -0.8664, -0.05337, -0.4965, -0.8664, -0.252, -0.2656, -0.9306, -0.252, -0.2656, -0.9306, -0.252, -0.2656, -0.9306, 0.8869, -0.4561, 0.07357, 0.8869, -0.4561, 0.07357, 0.8869, -0.4561, 0.07357, 0.8778, -0.4647, 0.1158, 0.8778, -0.4647, 0.1158, 0.8778, -0.4647, 0.1158, 0.4816, 0.2897, -0.8271, 0.4816, 0.2897, -0.8271, 0.4816, 0.2897, -0.8271, 0.6515, 0.6164, 0.4422, 0.6515, 0.6164, 0.4422, 0.6515, 0.6164, 0.4422, 0.502, 0.3536, 0.7893, 0.502, 0.3536, 0.7893, 0.502, 0.3536, 0.7893, -0.1237, -0.4947, -0.8602, -0.1237, -0.4947, -0.8602, -0.1237, -0.4947, -0.8602, -0.02366, -0.5343, -0.845, -0.02366, -0.5343, -0.845, -0.02366, -0.5343, -0.845, 0.9463, -0.2144, 0.2419, 0.9463, -0.2144, 0.2419, 0.9463, -0.2144, 0.2419, 0.4204, 0.2911, 0.8594, 0.4204, 0.2911, 0.8594, 0.4204, 0.2911, 0.8594, 0.3598, 0.2378, 0.9022, 0.3598, 0.2378, 0.9022, 0.3598, 0.2378, 0.9022, 0.3702, 0.321, 0.8717, 0.3702, 0.321, 0.8717, 0.3702, 0.321, 0.8717, 0.3374, 0.5034, 0.7954, 0.3374, 0.5034, 0.7954, 0.3374, 0.5034, 0.7954, 0.4491, -0.1929, -0.8724, 0.4491, -0.1929, -0.8724, 0.4491, -0.1929, -0.8724, 0.0008877, -0.4556, -0.8902, 0.0008877, -0.4556, -0.8902, 0.0008877, -0.4556, -0.8902, 0.2698, -0.5071, -0.8186, 0.2698, -0.5071, -0.8186, 0.2698, -0.5071, -0.8186, 0.3655, -0.5694, -0.7364, 0.3655, -0.5694, -0.7364, 0.3655, -0.5694, -0.7364, 0.6246, 0.3978, 0.672, 0.6246, 0.3978, 0.672, 0.6246, 0.3978, 0.672, 0.3663, 0.6827, 0.6322, 0.3663, 0.6827, 0.6322, 0.3663, 0.6827, 0.6322, 0.06721, -0.499, -0.864, 0.06721, -0.499, -0.864, 0.06721, -0.499, -0.864, 0.01167, -0.5332, -0.8459, 0.01167, -0.5332, -0.8459, 0.01167, -0.5332, -0.8459, 0.09418, -0.4407, -0.8927, 0.09418, -0.4407, -0.8927, 0.09418, -0.4407, -0.8927, -0.04722, -0.5058, -0.8614, -0.04722, -0.5058, -0.8614, -0.04722, -0.5058, -0.8614, -0.06272, -0.4948, -0.8667, -0.06272, -0.4948, -0.8667, -0.06272, -0.4948, -0.8667, 0.05685, -0.3932, -0.9177, 0.05685, -0.3932, -0.9177, 0.05685, -0.3932, -0.9177, 0.007141, -0.2952, -0.9554, 0.007141, -0.2952, -0.9554, 0.007141, -0.2952, -0.9554, 0.00474, -0.2539, -0.9672, 0.00474, -0.2539, -0.9672, 0.00474, -0.2539, -0.9672, 0.03563, -0.257, -0.9658, 0.03563, -0.257, -0.9658, 0.03563, -0.257, -0.9658, 0.04662, -0.2129, -0.976, 0.04662, -0.2129, -0.976, 0.04662, -0.2129, -0.976, -0.06812, -0.4948, -0.8663, -0.06812, -0.4948, -0.8663, -0.06812, -0.4948, -0.8663, -0.06812, -0.4948, -0.8663, -0.06812, -0.4948, -0.8663, -0.9865, 0.1205, 0.1106, -0.9865, 0.1205, 0.1106, -0.9865, 0.1205, 0.1106, -0.9986, -0.01974, -0.04862, -0.9986, -0.01974, -0.04862, -0.9986, -0.01974, -0.04862, -0.9917, 0.1175, -0.05255, -0.9917, 0.1175, -0.05255, -0.9917, 0.1175, -0.05255, -0.8954, -0.1402, -0.4225, -0.8954, -0.1402, -0.4225, -0.8954, -0.1402, -0.4225, -0.672, -0.4887, 0.5564, -0.672, -0.4887, 0.5564, -0.672, -0.4887, 0.5564, 0.8382, 0.111, 0.5339, 0.8382, 0.111, 0.5339, 0.8382, 0.111, 0.5339, -0.6907, -0.3957, -0.6052, -0.6907, -0.3957, -0.6052, -0.6907, -0.3957, -0.6052, -0.9932, 0.09742, 0.06419, -0.9932, 0.09742, 0.06419, -0.9932, 0.09742, 0.06419, -0.9932, 0.09742, 0.06419, 0.8291, 0.3133, 0.4631, 0.8291, 0.3133, 0.4631, 0.8291, 0.3133, 0.4631, 0.972, 0.0958, 0.2147, 0.972, 0.0958, 0.2147, 0.972, 0.0958, 0.2147, -0.9961, -0.07683, -0.04263, -0.9961, -0.07683, -0.04263, -0.9961, -0.07683, -0.04263, -0.9891, -0.1191, -0.08694, -0.9891, -0.1191, -0.08694, -0.9891, -0.1191, -0.08694, 0.9865, 0.1205, 0.1106, 0.9865, 0.1205, 0.1106, 0.9865, 0.1205, 0.1106, 0.9986, -0.01974, -0.04862, 0.9986, -0.01974, -0.04862, 0.9986, -0.01974, -0.04862, -0.9917, -0.1175, 0.05255, -0.9917, -0.1175, 0.05255, -0.9917, -0.1175, 0.05255, 0.8954, -0.1402, -0.4225, 0.8954, -0.1402, -0.4225, 0.8954, -0.1402, -0.4225, 0.6907, -0.3957, -0.6052, 0.6907, -0.3957, -0.6052, 0.6907, -0.3957, -0.6052, -0.9121, 0.3816, 0.1496, -0.9121, 0.3816, 0.1496, -0.9121, 0.3816, 0.1496, 0.9537, -0.2972, 0.04547, 0.9537, -0.2972, 0.04547, 0.9537, -0.2972, 0.04547, 0.7662, 0.5546, 0.3247, 0.7662, 0.5546, 0.3247, 0.7662, 0.5546, 0.3247, 0.7444, 0.6666, -0.03873, 0.7444, 0.6666, -0.03873, 0.7444, 0.6666, -0.03873, -0.9121, -0.3816, -0.1496, -0.9121, -0.3816, -0.1496, -0.9121, -0.3816, -0.1496, -0.9537, -0.2972, 0.04547, -0.9537, -0.2972, 0.04547, -0.9537, -0.2972, 0.04547, -0.7662, 0.5546, 0.3247, -0.7662, 0.5546, 0.3247, -0.7662, 0.5546, 0.3247, -0.8726, -0.4654, -0.1482, -0.9874, 0.1078, -0.1154, -0.7444, 0.6666, -0.03873, -0.4588, -0.6164, -0.6399, -0.4588, -0.6164, -0.6399, -0.4588, -0.6164, -0.6399, 0.4588, -0.6164, -0.6399, 0.4588, -0.6164, -0.6399, 0.4588, -0.6164, -0.6399, -0.06812, 0.4948, 0.8663, -0.06812, 0.4948, 0.8663, -0.06812, 0.4948, 0.8663, -0.004337, 0.8704, -0.4923, -0.004337, 0.8704, -0.4923, -0.004337, 0.8704, -0.4923, -0.3473, 0.7905, -0.5045, -0.3473, 0.7905, -0.5045, -0.3473, 0.7905, -0.5045, -0.3473, -0.7905, 0.5045, -0.3473, -0.7905, 0.5045, -0.3473, -0.7905, 0.5045, -0.004337, -0.8704, 0.4923, -0.004337, -0.8704, 0.4923, -0.004337, -0.8704, 0.4923, -0.03605, 0.8482, -0.5284, -0.03605, 0.8482, -0.5284, -0.03605, 0.8482, -0.5284])] * 3)])

# ---- objects
ob_sternum_001 = bpy.data.objects.new('Sternum.001', me_mainskeleton_006)

# ---- transforms, parenting, visibility, modifiers, constraints
ob_sternum_001.location = (-2.938, -2.118, 4.858)
ob_sternum_001.rotation_mode = 'QUATERNION'
ob_sternum_001.rotation_quaternion = (0.7071, 0.7071, 0.0, 0.0)
ob_sternum_001.lineart.crease_threshold = 0.0

# ---- collection membership
scene.collection.objects.link(ob_sternum_001)

# ---- scene / render settings (as saved in the file)
scene.frame_start = 1; scene.frame_end = 250; scene.frame_set(1)
scene.render.engine = 'BLENDER_EEVEE_NEXT'
scene.cycles.use_denoising = False
scene.cycles.samples = 128
scene.cycles.sampling_pattern = 'TABULATED_SOBOL'
scene.cycles.use_adaptive_sampling = False
scene.cycles.use_light_tree = False
scene.view_settings.view_transform = 'Filmic'
bpy.context.view_layer.update()

# ---- added for rendering (the .blend has no active camera and no usable light): camera, sun
cam_auto = bpy.data.cameras.new('AutoCamera')
cam_auto.lens = 50.0
cam_auto.sensor_width = 36.0
cam_auto.clip_end = 1000.0
ob_auto_camera = bpy.data.objects.new('AutoCamera', cam_auto)
scene.collection.objects.link(ob_auto_camera)
ob_auto_camera.location = (6.25887, -7.41342, 5.27797)
ob_auto_camera.rotation_euler = (1.09748, -7.21219e-08, 0.694738)
scene.camera = ob_auto_camera
light_auto_sun = bpy.data.lights.new('AutoSun', 'SUN')
light_auto_sun.energy = 3.0
light_auto_sun.angle = 0.0523599
ob_auto_sun = bpy.data.objects.new('AutoSun', light_auto_sun)
scene.collection.objects.link(ob_auto_sun)
ob_auto_sun.rotation_euler = (0.872665, 0.174533, 0.523599)
bpy.context.view_layer.update()
